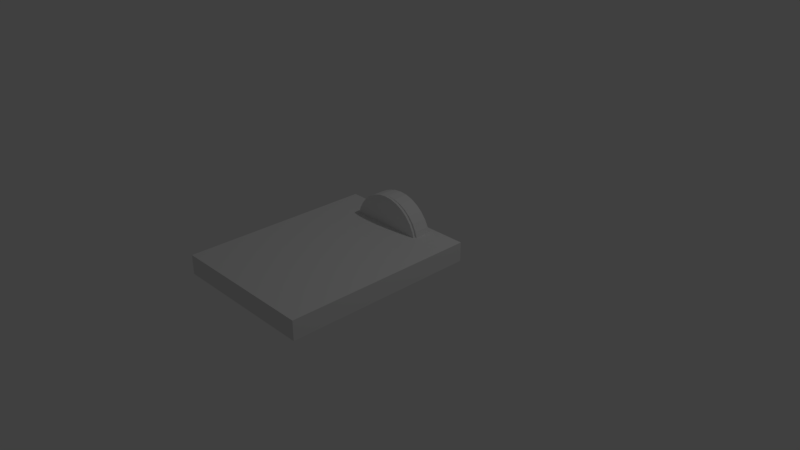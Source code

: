 # Source: rover.blend  (saved by Blender 2.79.0; exported with 4.5.12 LTS)
import bpy
from mathutils import Matrix  # noqa: F401  (used for matrix-valued properties, if any)

bpy.ops.wm.read_factory_settings(use_empty=True)
scene = bpy.context.scene
scene.name = 'Scene'

# ---- collections
col_collection_1 = bpy.data.collections.new('Collection 1'); scene.collection.children.link(col_collection_1)

# ---- materials (node trees are filled in below, after node groups)
mat_material = bpy.data.materials.new('Material')
mat_material.alpha_threshold = 0.0
mat_material.use_transparent_shadow = False
mat_material.roughness = 0.5
mat_material.line_color = (0.0, 0.0, 0.0, 1.0)

# ---- material node trees

# ---- world
world_world = bpy.data.worlds.new('World'); scene.world = world_world
world_world.color = (0.05088, 0.05088, 0.05088)
world_world.use_sun_shadow = False
world_world.sun_shadow_jitter_overblur = 0.0
world_world.cycles.sampling_method = 'MANUAL'

# ---- cameras
cam_camera = bpy.data.cameras.new('Camera')
cam_camera.clip_end = 100.0
cam_camera.lens = 35.0
cam_camera.sensor_width = 32.0
cam_camera.sensor_height = 18.0
cam_camera.ortho_scale = 7.314
cam_camera.dof.focus_distance = 0.0
cam_camera.dof.aperture_fstop = 128.0

# ---- lights
light_lamp = bpy.data.lights.new('Lamp', 'POINT')
light_lamp.transmission_factor = 0.0
light_lamp.cutoff_distance = 30.0
light_lamp.energy = 100.0
light_lamp.shadow_buffer_clip_start = 1.001
light_lamp.shadow_soft_size = 0.1
light_lamp.shadow_maximum_resolution = 0.006
light_lamp.use_absolute_resolution = True

# ---- meshes
me_cylinder = bpy.data.meshes.new('Cylinder')
me_cylinder.from_pydata([(5.034e-08, 0.05994, -0.899), (5.034e-08, 0.05994, 0.899), (0.01169, 0.05879, -0.899), (0.01169, 0.05879, 0.899), (0.02294, 0.05537, -0.899), (0.02294, 0.05537, 0.899), (0.0333, 0.04984, -0.899), (0.0333, 0.04984, 0.899), (0.04238, 0.04238, -0.899), (0.04238, 0.04238, 0.899), (0.04984, 0.0333, -0.899), (0.04984, 0.0333, 0.899), (0.05537, 0.02294, -0.899), (0.05537, 0.02294, 0.899), (0.05878, 0.01169, -0.899), (0.05878, 0.01169, 0.899), (0.05994, 3.039e-07, -0.899), (0.05994, 3.039e-07, 0.899), (0.05878, -0.01169, -0.899), (0.05878, -0.01169, 0.899), (0.05537, -0.02294, -0.899), (0.05537, -0.02294, 0.899), (0.04984, -0.0333, -0.899), (0.04984, -0.0333, 0.899), (0.04238, -0.04238, -0.899), (0.04238, -0.04238, 0.899), (0.0333, -0.04983, -0.899), (0.0333, -0.04983, 0.899), (0.02294, -0.05537, -0.899), (0.02294, -0.05537, 0.899), (0.01169, -0.05878, -0.899), (0.01169, -0.05878, 0.899), (3.081e-08, -0.05994, -0.899), (3.081e-08, -0.05994, 0.899), (-0.01169, -0.05878, -0.899), (-0.01169, -0.05878, 0.899), (-0.02294, -0.05537, -0.899), (-0.02294, -0.05537, 0.899), (-0.0333, -0.04983, -0.899), (-0.0333, -0.04983, 0.899), (-0.04238, -0.04238, -0.899), (-0.04238, -0.04238, 0.899), (-0.04984, -0.0333, -0.899), (-0.04984, -0.0333, 0.899), (-0.05537, -0.02294, -0.899), (-0.05537, -0.02294, 0.899), (-0.05878, -0.01169, -0.899), (-0.05878, -0.01169, 0.899), (-0.05994, 3.573e-07, -0.899), (-0.05994, 3.573e-07, 0.899), (-0.05878, 0.01169, -0.899), (-0.05878, 0.01169, 0.899), (-0.05537, 0.02294, -0.899), (-0.05537, 0.02294, 0.899), (-0.04984, 0.0333, -0.899), (-0.04984, 0.0333, 0.899), (-0.04238, 0.04238, -0.899), (-0.04238, 0.04238, 0.899), (-0.0333, 0.04984, -0.899), (-0.0333, 0.04984, 0.899), (-0.02294, 0.05537, -0.899), (-0.02294, 0.05537, 0.899), (-0.01169, 0.05879, -0.899), (-0.01169, 0.05879, 0.899)], [], [(0, 1, 3, 2), (2, 3, 5, 4), (4, 5, 7, 6), (6, 7, 9, 8), (8, 9, 11, 10), (10, 11, 13, 12), (12, 13, 15, 14), (14, 15, 17, 16), (16, 17, 19, 18), (18, 19, 21, 20), (20, 21, 23, 22), (22, 23, 25, 24), (24, 25, 27, 26), (26, 27, 29, 28), (28, 29, 31, 30), (30, 31, 33, 32), (32, 33, 35, 34), (34, 35, 37, 36), (36, 37, 39, 38), (38, 39, 41, 40), (40, 41, 43, 42), (42, 43, 45, 44), (44, 45, 47, 46), (46, 47, 49, 48), (48, 49, 51, 50), (50, 51, 53, 52), (52, 53, 55, 54), (54, 55, 57, 56), (56, 57, 59, 58), (58, 59, 61, 60), (3, 1, 63, 61, 59, 57, 55, 53, 51, 49, 47, 45, 43, 41, 39, 37, 35, 33, 31, 29, 27, 25, 23, 21, 19, 17, 15, 13, 11, 9, 7, 5), (60, 61, 63, 62), (62, 63, 1, 0), (0, 2, 4, 6, 8, 10, 12, 14, 16, 18, 20, 22, 24, 26, 28, 30, 32, 34, 36, 38, 40, 42, 44, 46, 48, 50, 52, 54, 56, 58, 60, 62)])
me_cylinder.use_remesh_preserve_volume = False
me_cylinder.use_remesh_preserve_attributes = False
me_cylinder.use_mirror_vertex_groups = False
me_cylinder.update()
me_cube_004 = bpy.data.meshes.new('Cube.004')
me_cube_004.from_pydata([(1.0, 1.2, 0.5), (1.0, 1.0, 0.5), (1.098, 1.2, 0.4904), (1.098, 1.0, 0.4904), (1.191, 1.2, 0.4619), (1.191, 1.0, 0.4619), (1.278, 1.2, 0.4157), (1.278, 1.0, 0.4157), (1.354, 1.2, 0.3536), (1.354, 1.0, 0.3536), (1.416, 1.2, 0.2778), (1.416, 1.0, 0.2778), (1.462, 1.2, 0.1913), (1.462, 1.0, 0.1913), (1.49, 1.2, 0.09755), (1.49, 1.0, 0.09755), (1.5, 1.2, 4.212e-08), (1.5, 1.0, 3.338e-08), (1.49, 1.2, -0.09755), (1.49, 1.0, -0.09755), (1.462, 1.2, -0.1913), (1.462, 1.0, -0.1913), (1.416, 1.2, -0.2778), (1.416, 1.0, -0.2778), (1.354, 1.2, -0.3536), (1.354, 1.0, -0.3536), (1.278, 1.2, -0.4157), (1.278, 1.0, -0.4157), (1.191, 1.2, -0.4619), (1.191, 1.0, -0.4619), (1.098, 1.2, -0.4904), (1.098, 1.0, -0.4904), (1.0, 1.2, -0.5), (1.0, 1.0, -0.5), (0.9025, 1.2, -0.4904), (0.9025, 1.0, -0.4904), (0.8087, 1.2, -0.4619), (0.8087, 1.0, -0.4619), (0.7222, 1.2, -0.4157), (0.7222, 1.0, -0.4157), (0.6464, 1.2, -0.3536), (0.6464, 1.0, -0.3536), (0.5843, 1.2, -0.2778), (0.5843, 1.0, -0.2778), (0.5381, 1.2, -0.1913), (0.5381, 1.0, -0.1913), (0.5096, 1.2, -0.09754), (0.5096, 1.0, -0.09754), (0.5, 1.2, 4.872e-07), (0.5, 1.0, 4.784e-07), (0.5096, 1.2, 0.09755), (0.5096, 1.0, 0.09755), (0.5381, 1.2, 0.1913), (0.5381, 1.0, 0.1913), (0.5843, 1.2, 0.2778), (0.5843, 1.0, 0.2778), (0.6464, 1.2, 0.3536), (0.6464, 1.0, 0.3536), (0.7222, 1.2, 0.4157), (0.7222, 1.0, 0.4157), (0.8087, 1.2, 0.4619), (0.8087, 1.0, 0.4619), (0.9025, 1.2, 0.4904), (0.9025, 1.0, 0.4904)], [], [(0, 1, 3, 2), (2, 3, 5, 4), (4, 5, 7, 6), (6, 7, 9, 8), (8, 9, 11, 10), (10, 11, 13, 12), (12, 13, 15, 14), (14, 15, 17, 16), (16, 17, 19, 18), (18, 19, 21, 20), (20, 21, 23, 22), (22, 23, 25, 24), (24, 25, 27, 26), (26, 27, 29, 28), (28, 29, 31, 30), (30, 31, 33, 32), (32, 33, 35, 34), (34, 35, 37, 36), (36, 37, 39, 38), (38, 39, 41, 40), (40, 41, 43, 42), (42, 43, 45, 44), (44, 45, 47, 46), (46, 47, 49, 48), (48, 49, 51, 50), (50, 51, 53, 52), (52, 53, 55, 54), (54, 55, 57, 56), (56, 57, 59, 58), (58, 59, 61, 60), (3, 1, 63, 61, 59, 57, 55, 53, 51, 49, 47, 45, 43, 41, 39, 37, 35, 33, 31, 29, 27, 25, 23, 21, 19, 17, 15, 13, 11, 9, 7, 5), (60, 61, 63, 62), (62, 63, 1, 0), (0, 2, 4, 6, 8, 10, 12, 14, 16, 18, 20, 22, 24, 26, 28, 30, 32, 34, 36, 38, 40, 42, 44, 46, 48, 50, 52, 54, 56, 58, 60, 62)])
me_cube_004.materials.append(mat_material)
me_cube_004.use_remesh_preserve_volume = False
me_cube_004.use_remesh_preserve_attributes = False
me_cube_004.use_mirror_vertex_groups = False
me_cube_004.update()
me_cube_003 = bpy.data.meshes.new('Cube.003')
me_cube_003.from_pydata([(1.0, -1.0, 0.5), (1.0, -1.2, 0.5), (1.098, -1.0, 0.4904), (1.098, -1.2, 0.4904), (1.191, -1.0, 0.4619), (1.191, -1.2, 0.4619), (1.278, -1.0, 0.4157), (1.278, -1.2, 0.4157), (1.354, -1.0, 0.3536), (1.354, -1.2, 0.3536), (1.416, -1.0, 0.2778), (1.416, -1.2, 0.2778), (1.462, -1.0, 0.1913), (1.462, -1.2, 0.1913), (1.49, -1.0, 0.09755), (1.49, -1.2, 0.09755), (1.5, -1.0, 4.212e-08), (1.5, -1.2, 3.338e-08), (1.49, -1.0, -0.09755), (1.49, -1.2, -0.09755), (1.462, -1.0, -0.1913), (1.462, -1.2, -0.1913), (1.416, -1.0, -0.2778), (1.416, -1.2, -0.2778), (1.354, -1.0, -0.3536), (1.354, -1.2, -0.3536), (1.278, -1.0, -0.4157), (1.278, -1.2, -0.4157), (1.191, -1.0, -0.4619), (1.191, -1.2, -0.4619), (1.098, -1.0, -0.4904), (1.098, -1.2, -0.4904), (1.0, -1.0, -0.5), (1.0, -1.2, -0.5), (0.9025, -1.0, -0.4904), (0.9025, -1.2, -0.4904), (0.8087, -1.0, -0.4619), (0.8087, -1.2, -0.4619), (0.7222, -1.0, -0.4157), (0.7222, -1.2, -0.4157), (0.6464, -1.0, -0.3536), (0.6464, -1.2, -0.3536), (0.5843, -1.0, -0.2778), (0.5843, -1.2, -0.2778), (0.5381, -1.0, -0.1913), (0.5381, -1.2, -0.1913), (0.5096, -1.0, -0.09754), (0.5096, -1.2, -0.09754), (0.5, -1.0, 4.872e-07), (0.5, -1.2, 4.784e-07), (0.5096, -1.0, 0.09755), (0.5096, -1.2, 0.09755), (0.5381, -1.0, 0.1913), (0.5381, -1.2, 0.1913), (0.5843, -1.0, 0.2778), (0.5843, -1.2, 0.2778), (0.6464, -1.0, 0.3536), (0.6464, -1.2, 0.3536), (0.7222, -1.0, 0.4157), (0.7222, -1.2, 0.4157), (0.8087, -1.0, 0.4619), (0.8087, -1.2, 0.4619), (0.9025, -1.0, 0.4904), (0.9025, -1.2, 0.4904)], [], [(0, 1, 3, 2), (2, 3, 5, 4), (4, 5, 7, 6), (6, 7, 9, 8), (8, 9, 11, 10), (10, 11, 13, 12), (12, 13, 15, 14), (14, 15, 17, 16), (16, 17, 19, 18), (18, 19, 21, 20), (20, 21, 23, 22), (22, 23, 25, 24), (24, 25, 27, 26), (26, 27, 29, 28), (28, 29, 31, 30), (30, 31, 33, 32), (32, 33, 35, 34), (34, 35, 37, 36), (36, 37, 39, 38), (38, 39, 41, 40), (40, 41, 43, 42), (42, 43, 45, 44), (44, 45, 47, 46), (46, 47, 49, 48), (48, 49, 51, 50), (50, 51, 53, 52), (52, 53, 55, 54), (54, 55, 57, 56), (56, 57, 59, 58), (58, 59, 61, 60), (3, 1, 63, 61, 59, 57, 55, 53, 51, 49, 47, 45, 43, 41, 39, 37, 35, 33, 31, 29, 27, 25, 23, 21, 19, 17, 15, 13, 11, 9, 7, 5), (60, 61, 63, 62), (62, 63, 1, 0), (0, 2, 4, 6, 8, 10, 12, 14, 16, 18, 20, 22, 24, 26, 28, 30, 32, 34, 36, 38, 40, 42, 44, 46, 48, 50, 52, 54, 56, 58, 60, 62)])
me_cube_003.materials.append(mat_material)
me_cube_003.use_remesh_preserve_volume = False
me_cube_003.use_remesh_preserve_attributes = False
me_cube_003.use_mirror_vertex_groups = False
me_cube_003.update()
me_cube = bpy.data.meshes.new('Cube')
me_cube.from_pydata([(-1.0, 1.2, 0.5), (-1.0, 1.0, 0.5), (-0.9025, 1.2, 0.4904), (-0.9025, 1.0, 0.4904), (-0.8087, 1.2, 0.4619), (-0.8087, 1.0, 0.4619), (-0.7222, 1.2, 0.4157), (-0.7222, 1.0, 0.4157), (-0.6464, 1.2, 0.3536), (-0.6464, 1.0, 0.3536), (-0.5843, 1.2, 0.2778), (-0.5843, 1.0, 0.2778), (-0.5381, 1.2, 0.1913), (-0.5381, 1.0, 0.1913), (-0.5096, 1.2, 0.09755), (-0.5096, 1.0, 0.09755), (-0.5, 1.2, 4.212e-08), (-0.5, 1.0, 3.338e-08), (-0.5096, 1.2, -0.09755), (-0.5096, 1.0, -0.09755), (-0.5381, 1.2, -0.1913), (-0.5381, 1.0, -0.1913), (-0.5843, 1.2, -0.2778), (-0.5843, 1.0, -0.2778), (-0.6464, 1.2, -0.3536), (-0.6464, 1.0, -0.3536), (-0.7222, 1.2, -0.4157), (-0.7222, 1.0, -0.4157), (-0.8087, 1.2, -0.4619), (-0.8087, 1.0, -0.4619), (-0.9025, 1.2, -0.4904), (-0.9025, 1.0, -0.4904), (-1.0, 1.2, -0.5), (-1.0, 1.0, -0.5), (-1.098, 1.2, -0.4904), (-1.098, 1.0, -0.4904), (-1.191, 1.2, -0.4619), (-1.191, 1.0, -0.4619), (-1.278, 1.2, -0.4157), (-1.278, 1.0, -0.4157), (-1.354, 1.2, -0.3536), (-1.354, 1.0, -0.3536), (-1.416, 1.2, -0.2778), (-1.416, 1.0, -0.2778), (-1.462, 1.2, -0.1913), (-1.462, 1.0, -0.1913), (-1.49, 1.2, -0.09754), (-1.49, 1.0, -0.09754), (-1.5, 1.2, 4.872e-07), (-1.5, 1.0, 4.784e-07), (-1.49, 1.2, 0.09755), (-1.49, 1.0, 0.09755), (-1.462, 1.2, 0.1913), (-1.462, 1.0, 0.1913), (-1.416, 1.2, 0.2778), (-1.416, 1.0, 0.2778), (-1.354, 1.2, 0.3536), (-1.354, 1.0, 0.3536), (-1.278, 1.2, 0.4157), (-1.278, 1.0, 0.4157), (-1.191, 1.2, 0.4619), (-1.191, 1.0, 0.4619), (-1.098, 1.2, 0.4904), (-1.098, 1.0, 0.4904)], [], [(0, 1, 3, 2), (2, 3, 5, 4), (4, 5, 7, 6), (6, 7, 9, 8), (8, 9, 11, 10), (10, 11, 13, 12), (12, 13, 15, 14), (14, 15, 17, 16), (16, 17, 19, 18), (18, 19, 21, 20), (20, 21, 23, 22), (22, 23, 25, 24), (24, 25, 27, 26), (26, 27, 29, 28), (28, 29, 31, 30), (30, 31, 33, 32), (32, 33, 35, 34), (34, 35, 37, 36), (36, 37, 39, 38), (38, 39, 41, 40), (40, 41, 43, 42), (42, 43, 45, 44), (44, 45, 47, 46), (46, 47, 49, 48), (48, 49, 51, 50), (50, 51, 53, 52), (52, 53, 55, 54), (54, 55, 57, 56), (56, 57, 59, 58), (58, 59, 61, 60), (3, 1, 63, 61, 59, 57, 55, 53, 51, 49, 47, 45, 43, 41, 39, 37, 35, 33, 31, 29, 27, 25, 23, 21, 19, 17, 15, 13, 11, 9, 7, 5), (60, 61, 63, 62), (62, 63, 1, 0), (0, 2, 4, 6, 8, 10, 12, 14, 16, 18, 20, 22, 24, 26, 28, 30, 32, 34, 36, 38, 40, 42, 44, 46, 48, 50, 52, 54, 56, 58, 60, 62)])
me_cube.materials.append(mat_material)
me_cube.use_remesh_preserve_volume = False
me_cube.use_remesh_preserve_attributes = False
me_cube.use_mirror_vertex_groups = False
me_cube.update()
me_cube_002 = bpy.data.meshes.new('Cube.002')
me_cube_002.from_pydata([(-1.0, -1.0, 0.5), (-1.0, -1.2, 0.5), (-0.9025, -1.0, 0.4904), (-0.9025, -1.2, 0.4904), (-0.8087, -1.0, 0.4619), (-0.8087, -1.2, 0.4619), (-0.7222, -1.0, 0.4157), (-0.7222, -1.2, 0.4157), (-0.6464, -1.0, 0.3536), (-0.6464, -1.2, 0.3536), (-0.5843, -1.0, 0.2778), (-0.5843, -1.2, 0.2778), (-0.5381, -1.0, 0.1913), (-0.5381, -1.2, 0.1913), (-0.5096, -1.0, 0.09755), (-0.5096, -1.2, 0.09755), (-0.5, -1.0, 4.212e-08), (-0.5, -1.2, 3.338e-08), (-0.5096, -1.0, -0.09755), (-0.5096, -1.2, -0.09755), (-0.5381, -1.0, -0.1913), (-0.5381, -1.2, -0.1913), (-0.5843, -1.0, -0.2778), (-0.5843, -1.2, -0.2778), (-0.6464, -1.0, -0.3536), (-0.6464, -1.2, -0.3536), (-0.7222, -1.0, -0.4157), (-0.7222, -1.2, -0.4157), (-0.8087, -1.0, -0.4619), (-0.8087, -1.2, -0.4619), (-0.9025, -1.0, -0.4904), (-0.9025, -1.2, -0.4904), (-1.0, -1.0, -0.5), (-1.0, -1.2, -0.5), (-1.098, -1.0, -0.4904), (-1.098, -1.2, -0.4904), (-1.191, -1.0, -0.4619), (-1.191, -1.2, -0.4619), (-1.278, -1.0, -0.4157), (-1.278, -1.2, -0.4157), (-1.354, -1.0, -0.3536), (-1.354, -1.2, -0.3536), (-1.416, -1.0, -0.2778), (-1.416, -1.2, -0.2778), (-1.462, -1.0, -0.1913), (-1.462, -1.2, -0.1913), (-1.49, -1.0, -0.09754), (-1.49, -1.2, -0.09754), (-1.5, -1.0, 4.872e-07), (-1.5, -1.2, 4.784e-07), (-1.49, -1.0, 0.09755), (-1.49, -1.2, 0.09755), (-1.462, -1.0, 0.1913), (-1.462, -1.2, 0.1913), (-1.416, -1.0, 0.2778), (-1.416, -1.2, 0.2778), (-1.354, -1.0, 0.3536), (-1.354, -1.2, 0.3536), (-1.278, -1.0, 0.4157), (-1.278, -1.2, 0.4157), (-1.191, -1.0, 0.4619), (-1.191, -1.2, 0.4619), (-1.098, -1.0, 0.4904), (-1.098, -1.2, 0.4904)], [], [(0, 1, 3, 2), (2, 3, 5, 4), (4, 5, 7, 6), (6, 7, 9, 8), (8, 9, 11, 10), (10, 11, 13, 12), (12, 13, 15, 14), (14, 15, 17, 16), (16, 17, 19, 18), (18, 19, 21, 20), (20, 21, 23, 22), (22, 23, 25, 24), (24, 25, 27, 26), (26, 27, 29, 28), (28, 29, 31, 30), (30, 31, 33, 32), (32, 33, 35, 34), (34, 35, 37, 36), (36, 37, 39, 38), (38, 39, 41, 40), (40, 41, 43, 42), (42, 43, 45, 44), (44, 45, 47, 46), (46, 47, 49, 48), (48, 49, 51, 50), (50, 51, 53, 52), (52, 53, 55, 54), (54, 55, 57, 56), (56, 57, 59, 58), (58, 59, 61, 60), (3, 1, 63, 61, 59, 57, 55, 53, 51, 49, 47, 45, 43, 41, 39, 37, 35, 33, 31, 29, 27, 25, 23, 21, 19, 17, 15, 13, 11, 9, 7, 5), (60, 61, 63, 62), (62, 63, 1, 0), (0, 2, 4, 6, 8, 10, 12, 14, 16, 18, 20, 22, 24, 26, 28, 30, 32, 34, 36, 38, 40, 42, 44, 46, 48, 50, 52, 54, 56, 58, 60, 62)])
me_cube_002.materials.append(mat_material)
me_cube_002.use_remesh_preserve_volume = False
me_cube_002.use_remesh_preserve_attributes = False
me_cube_002.use_mirror_vertex_groups = False
me_cube_002.update()
me_cube_001 = bpy.data.meshes.new('Cube.001')
me_cube_001.from_pydata([(1.221, 0.9392, -0.1219), (1.221, -0.9392, -0.1219), (-1.221, -0.9392, -0.1219), (-1.221, 0.9392, -0.1219), (1.221, 0.9392, 0.1219), (1.221, -0.9392, 0.1219), (-1.221, -0.9392, 0.1219), (-1.221, 0.9392, 0.1219)], [], [(0, 1, 2, 3), (4, 7, 6, 5), (0, 4, 5, 1), (1, 5, 6, 2), (2, 6, 7, 3), (4, 0, 3, 7)])
me_cube_001.materials.append(mat_material)
me_cube_001.use_remesh_preserve_volume = False
me_cube_001.use_remesh_preserve_attributes = False
me_cube_001.use_mirror_vertex_groups = False
me_cube_001.update()
me_cylinder_001 = bpy.data.meshes.new('Cylinder.001')
me_cylinder_001.from_pydata([(5.034e-08, 0.05994, -0.899), (5.034e-08, 0.05994, 0.899), (0.01169, 0.05879, -0.899), (0.01169, 0.05879, 0.899), (0.02294, 0.05537, -0.899), (0.02294, 0.05537, 0.899), (0.0333, 0.04984, -0.899), (0.0333, 0.04984, 0.899), (0.04238, 0.04238, -0.899), (0.04238, 0.04238, 0.899), (0.04984, 0.0333, -0.899), (0.04984, 0.0333, 0.899), (0.05537, 0.02294, -0.899), (0.05537, 0.02294, 0.899), (0.05878, 0.01169, -0.899), (0.05878, 0.01169, 0.899), (0.05994, 3.039e-07, -0.899), (0.05994, 3.039e-07, 0.899), (0.05878, -0.01169, -0.899), (0.05878, -0.01169, 0.899), (0.05537, -0.02294, -0.899), (0.05537, -0.02294, 0.899), (0.04984, -0.0333, -0.899), (0.04984, -0.0333, 0.899), (0.04238, -0.04238, -0.899), (0.04238, -0.04238, 0.899), (0.0333, -0.04983, -0.899), (0.0333, -0.04983, 0.899), (0.02294, -0.05537, -0.899), (0.02294, -0.05537, 0.899), (0.01169, -0.05878, -0.899), (0.01169, -0.05878, 0.899), (3.081e-08, -0.05994, -0.899), (3.081e-08, -0.05994, 0.899), (-0.01169, -0.05878, -0.899), (-0.01169, -0.05878, 0.899), (-0.02294, -0.05537, -0.899), (-0.02294, -0.05537, 0.899), (-0.0333, -0.04983, -0.899), (-0.0333, -0.04983, 0.899), (-0.04238, -0.04238, -0.899), (-0.04238, -0.04238, 0.899), (-0.04984, -0.0333, -0.899), (-0.04984, -0.0333, 0.899), (-0.05537, -0.02294, -0.899), (-0.05537, -0.02294, 0.899), (-0.05878, -0.01169, -0.899), (-0.05878, -0.01169, 0.899), (-0.05994, 3.573e-07, -0.899), (-0.05994, 3.573e-07, 0.899), (-0.05878, 0.01169, -0.899), (-0.05878, 0.01169, 0.899), (-0.05537, 0.02294, -0.899), (-0.05537, 0.02294, 0.899), (-0.04984, 0.0333, -0.899), (-0.04984, 0.0333, 0.899), (-0.04238, 0.04238, -0.899), (-0.04238, 0.04238, 0.899), (-0.0333, 0.04984, -0.899), (-0.0333, 0.04984, 0.899), (-0.02294, 0.05537, -0.899), (-0.02294, 0.05537, 0.899), (-0.01169, 0.05879, -0.899), (-0.01169, 0.05879, 0.899)], [], [(0, 1, 3, 2), (2, 3, 5, 4), (4, 5, 7, 6), (6, 7, 9, 8), (8, 9, 11, 10), (10, 11, 13, 12), (12, 13, 15, 14), (14, 15, 17, 16), (16, 17, 19, 18), (18, 19, 21, 20), (20, 21, 23, 22), (22, 23, 25, 24), (24, 25, 27, 26), (26, 27, 29, 28), (28, 29, 31, 30), (30, 31, 33, 32), (32, 33, 35, 34), (34, 35, 37, 36), (36, 37, 39, 38), (38, 39, 41, 40), (40, 41, 43, 42), (42, 43, 45, 44), (44, 45, 47, 46), (46, 47, 49, 48), (48, 49, 51, 50), (50, 51, 53, 52), (52, 53, 55, 54), (54, 55, 57, 56), (56, 57, 59, 58), (58, 59, 61, 60), (3, 1, 63, 61, 59, 57, 55, 53, 51, 49, 47, 45, 43, 41, 39, 37, 35, 33, 31, 29, 27, 25, 23, 21, 19, 17, 15, 13, 11, 9, 7, 5), (60, 61, 63, 62), (62, 63, 1, 0), (0, 2, 4, 6, 8, 10, 12, 14, 16, 18, 20, 22, 24, 26, 28, 30, 32, 34, 36, 38, 40, 42, 44, 46, 48, 50, 52, 54, 56, 58, 60, 62)])
me_cylinder_001.use_remesh_preserve_volume = False
me_cylinder_001.use_remesh_preserve_attributes = False
me_cylinder_001.use_mirror_vertex_groups = False
me_cylinder_001.update()
arm_armature = bpy.data.armatures.new('Armature')  # bones are not reproduced

# ---- objects
ob_armature = bpy.data.objects.new('Armature', arm_armature)
ob_cylinder = bpy.data.objects.new('Cylinder', me_cylinder)
ob_chasis_004 = bpy.data.objects.new('Chasis.004', me_cube_004)
ob_chasis_003 = bpy.data.objects.new('Chasis.003', me_cube_003)
ob_chasis = bpy.data.objects.new('Chasis', me_cube)
ob_chasis_002 = bpy.data.objects.new('Chasis.002', me_cube_002)
ob_chasis_001 = bpy.data.objects.new('Chasis.001', me_cube_001)
ob_cylinder_001 = bpy.data.objects.new('Cylinder.001', me_cylinder_001)
ob_lamp = bpy.data.objects.new('Lamp', light_lamp)
ob_camera = bpy.data.objects.new('Camera', cam_camera)

# ---- transforms, parenting, visibility, modifiers, constraints
ob_armature.location = (-2.98e-08, 0.4543, 0.4956)
ob_armature.rotation_euler = (1.571, -1.571, 0.0)
ob_armature.show_in_front = True
ob_armature.lineart.crease_threshold = 0.0
ob_cylinder.parent = ob_armature
ob_cylinder.matrix_parent_inverse = Matrix(((-6.581e-08, -1.0, -2.665e-14, -6.717e-08), (0.0, -7.725e-08, 1.0, -2.357), (-1.0, 6.581e-08, 2.98e-08, -1.021), (0.0, 0.0, 0.0, 1.0)))
ob_cylinder.location = (-1.035, -0.008485, 1.435)
ob_cylinder.lineart.crease_threshold = 0.0
ob_chasis_004.parent = ob_armature
ob_chasis_004.matrix_parent_inverse = Matrix(((-2.98e-08, 0.0, 1.0, -0.4956), (0.0, 1.0, 0.0, -1.125), (-1.0, -5.96e-08, -4.371e-08, 1.002), (0.0, 0.0, 0.0, 1.0)))
ob_chasis_004.location = (0.0, 0.0, 0.5)
ob_chasis_004.lock_rotations_4d = False
ob_chasis_004.empty_display_type = 'ARROWS'
ob_chasis_004.lineart.crease_threshold = 0.0
ob_chasis_003.parent = ob_armature
ob_chasis_003.matrix_parent_inverse = Matrix(((2.98e-08, 0.0, -1.0, 0.4956), (1.148e-22, -1.0, -3.852e-15, -1.084), (-1.0, 0.0, -4.371e-08, 1.002), (0.0, 0.0, 0.0, 1.0)))
ob_chasis_003.location = (0.0, 0.0, 0.5)
ob_chasis_003.lock_rotations_4d = False
ob_chasis_003.empty_display_type = 'ARROWS'
ob_chasis_003.lineart.crease_threshold = 0.0
ob_chasis.parent = ob_armature
ob_chasis.matrix_parent_inverse = Matrix(((-2.98e-08, 0.0, 1.0, -0.4956), (4.635e-22, 1.0, -1.555e-14, -1.094), (-1.0, 0.0, -4.371e-08, -1.021), (0.0, 0.0, 0.0, 1.0)))
ob_chasis.location = (0.0, 0.0, 0.5)
ob_chasis.lock_rotations_4d = False
ob_chasis.empty_display_type = 'ARROWS'
ob_chasis.lineart.crease_threshold = 0.0
ob_chasis_002.parent = ob_armature
ob_chasis_002.matrix_parent_inverse = Matrix(((5.987e-08, 0.0, -1.0, 0.4956), (6.493e-08, -1.0, -0.0, -1.089), (-1.0, -5.96e-08, -8.694e-08, -1.021), (0.0, 0.0, 0.0, 1.0)))
ob_chasis_002.location = (0.0, 0.0, 0.5)
ob_chasis_002.lock_rotations_4d = False
ob_chasis_002.empty_display_type = 'ARROWS'
ob_chasis_002.lineart.crease_threshold = 0.0
ob_chasis_001.parent = ob_armature
ob_chasis_001.matrix_parent_inverse = Matrix(((-2.98e-08, 2.163e-07, 1.0, -0.4956), (-1.0, -4.882e-16, -2.162e-08, -1.021), (-7.105e-15, -1.0, 2.163e-07, -1.072e-07), (0.0, 0.0, 0.0, 1.0)))
ob_chasis_001.location = (0.0, 0.0, 0.5)
ob_chasis_001.lock_rotations_4d = False
ob_chasis_001.empty_display_type = 'ARROWS'
ob_chasis_001.lineart.crease_threshold = 0.0
ob_cylinder_001.parent = ob_armature
ob_cylinder_001.matrix_parent_inverse = Matrix(((-2.459e-07, -1.0, -3.911e-07, 6.705e-07), (-0.8465, -4.112e-08, 0.5323, -3.956), (-0.5323, 5.273e-07, -0.8465, 1.452), (0.0, 0.0, 0.0, 1.0)))
ob_cylinder_001.location = (-1.781, -0.008485, 2.832)
ob_cylinder_001.rotation_euler = (0.0, -1.006, 0.0)
ob_cylinder_001.lineart.crease_threshold = 0.0
ob_lamp.location = (-1.005, 4.076, 6.395)
ob_lamp.rotation_euler = (0.6503, 0.05522, 3.437)
ob_lamp.lock_rotations_4d = False
ob_lamp.empty_display_type = 'ARROWS'
ob_lamp.color = (0.0, 0.0, 0.0, 0.0)
ob_lamp.lineart.crease_threshold = 0.0
ob_camera.location = (6.508, 7.481, 5.344)
ob_camera.rotation_euler = (1.109, -0.0, 2.386)
ob_camera.lock_rotations_4d = False
ob_camera.empty_display_type = 'ARROWS'
ob_camera.color = (0.0, 0.0, 0.0, 0.0)
ob_camera.display_type = 'WIRE'
ob_camera.lineart.crease_threshold = 0.0

# ---- collection membership
col_collection_1.objects.link(ob_armature)
col_collection_1.objects.link(ob_cylinder)
col_collection_1.objects.link(ob_chasis_004)
col_collection_1.objects.link(ob_chasis_003)
col_collection_1.objects.link(ob_chasis)
col_collection_1.objects.link(ob_chasis_002)
col_collection_1.objects.link(ob_chasis_001)
col_collection_1.objects.link(ob_cylinder_001)
col_collection_1.objects.link(ob_lamp)
col_collection_1.objects.link(ob_camera)

# ---- scene / render settings (as saved in the file)
scene.camera = ob_camera
scene.frame_start = 1; scene.frame_end = 250; scene.frame_set(30)
scene.render.engine = 'BLENDER_EEVEE_NEXT'
scene.render.resolution_percentage = 50
scene.render.dither_intensity = 0.0
scene.cycles.use_denoising = False
scene.cycles.samples = 128
scene.cycles.sampling_pattern = 'TABULATED_SOBOL'
scene.cycles.use_adaptive_sampling = False
scene.cycles.use_light_tree = False
scene.cycles.blur_glossy = 0.0
scene.cycles.sample_clamp_indirect = 0.0
scene.view_settings.view_transform = 'Standard'
bpy.context.view_layer.update()
